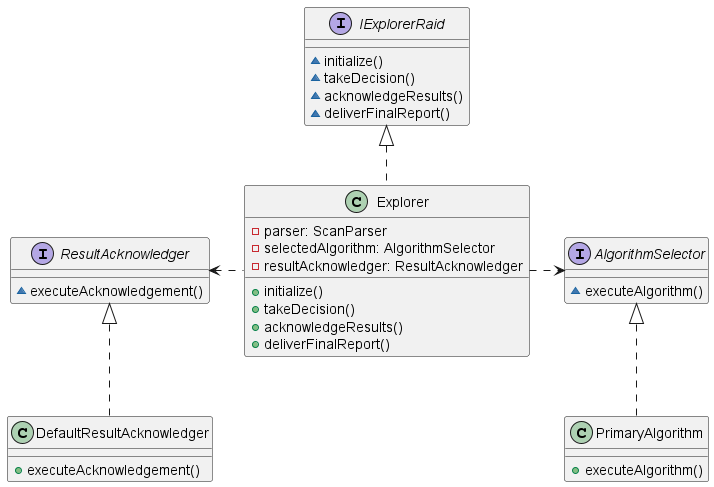

The diagram above was rendered by PlantUML. Its source (embedded in the PNG):
@startuml AdapterUML

interface IExplorerRaid {
    ~initialize()
    ~takeDecision()
    ~acknowledgeResults()
    ~deliverFinalReport()
}
interface AlgorithmSelector {
    ~executeAlgorithm()
}
interface ResultAcknowledger {
    ~executeAcknowledgement()
}

class Explorer implements IExplorerRaid {
    -parser: ScanParser
    -selectedAlgorithm: AlgorithmSelector
    -resultAcknowledger: ResultAcknowledger
    +initialize()
    +takeDecision()
    +acknowledgeResults()
    +deliverFinalReport()
}
class PrimaryAlgorithm implements AlgorithmSelector {
    +executeAlgorithm()
}
class DefaultResultAcknowledger implements ResultAcknowledger {
    +executeAcknowledgement()
}

Explorer .right.> AlgorithmSelector
Explorer .left.> ResultAcknowledger

@enduml